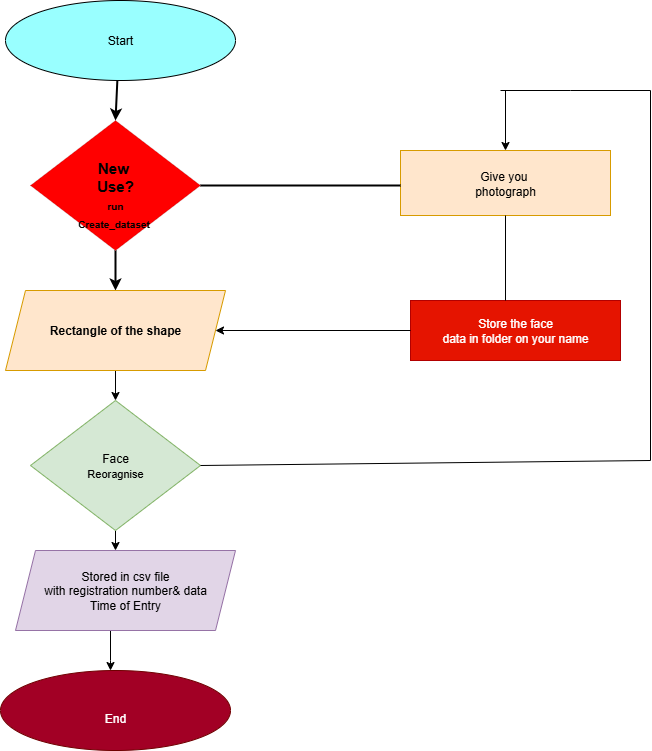

The diagram above was exported from draw.io. Its source (the exported page's mxGraphModel, read from the mxfile embedded in the PNG):
<mxGraphModel dx="1303" dy="823" grid="1" gridSize="10" guides="1" tooltips="1" connect="1" arrows="1" fold="1" page="1" pageScale="1" pageWidth="850" pageHeight="1100" math="0" shadow="0">
  <root>
    <mxCell id="0" />
    <mxCell id="1" parent="0" />
    <mxCell id="xaZgeTUmX4xJPzD83I42-1" value="&lt;br&gt;&lt;div&gt;Start&lt;/div&gt;&lt;div&gt;&lt;br&gt;&lt;/div&gt;" style="ellipse;whiteSpace=wrap;html=1;fillColor=#99FFFF;" vertex="1" parent="1">
      <mxGeometry x="115" y="350" width="230" height="80" as="geometry" />
    </mxCell>
    <mxCell id="xaZgeTUmX4xJPzD83I42-14" value="" style="edgeStyle=orthogonalEdgeStyle;rounded=0;orthogonalLoop=1;jettySize=auto;html=1;strokeWidth=2;fontSize=15;" edge="1" parent="1" source="xaZgeTUmX4xJPzD83I42-5" target="xaZgeTUmX4xJPzD83I42-6">
      <mxGeometry relative="1" as="geometry" />
    </mxCell>
    <mxCell id="xaZgeTUmX4xJPzD83I42-5" value="&lt;br&gt;&lt;div&gt;&lt;b&gt;New&amp;nbsp;&lt;/b&gt;&lt;/div&gt;&lt;div&gt;&lt;b&gt;Use?&lt;/b&gt;&lt;/div&gt;&lt;div&gt;&lt;font size=&quot;1&quot;&gt;&lt;b&gt;run&lt;/b&gt;&lt;/font&gt;&lt;/div&gt;&lt;div&gt;&lt;font size=&quot;1&quot;&gt;&lt;b&gt;Create_dataset&amp;nbsp;&lt;/b&gt;&lt;/font&gt;&lt;/div&gt;" style="rhombus;whiteSpace=wrap;html=1;fillColor=#FF0000;strokeWidth=0;fontSize=15;" vertex="1" parent="1">
      <mxGeometry x="140" y="470" width="170" height="130" as="geometry" />
    </mxCell>
    <mxCell id="xaZgeTUmX4xJPzD83I42-16" value="" style="edgeStyle=orthogonalEdgeStyle;rounded=0;orthogonalLoop=1;jettySize=auto;html=1;" edge="1" parent="1" source="xaZgeTUmX4xJPzD83I42-6" target="xaZgeTUmX4xJPzD83I42-12">
      <mxGeometry relative="1" as="geometry" />
    </mxCell>
    <mxCell id="xaZgeTUmX4xJPzD83I42-6" value="&lt;b&gt;Rectangle of the shape&lt;/b&gt;" style="shape=parallelogram;perimeter=parallelogramPerimeter;whiteSpace=wrap;html=1;fixedSize=1;fillColor=#ffe6cc;strokeColor=#d79b00;" vertex="1" parent="1">
      <mxGeometry x="115" y="640" width="220" height="80" as="geometry" />
    </mxCell>
    <mxCell id="xaZgeTUmX4xJPzD83I42-7" value="&lt;br&gt;&lt;div&gt;End&lt;/div&gt;" style="ellipse;whiteSpace=wrap;html=1;fillColor=#a20025;fontColor=#ffffff;strokeColor=#6F0000;" vertex="1" parent="1">
      <mxGeometry x="110" y="1020" width="230" height="80" as="geometry" />
    </mxCell>
    <mxCell id="xaZgeTUmX4xJPzD83I42-8" value="Give you&amp;nbsp;&lt;div&gt;photograph&lt;/div&gt;" style="rounded=0;whiteSpace=wrap;html=1;fillColor=#ffe6cc;strokeColor=#d79b00;" vertex="1" parent="1">
      <mxGeometry x="510" y="500" width="210" height="65" as="geometry" />
    </mxCell>
    <mxCell id="xaZgeTUmX4xJPzD83I42-9" value="Store the face&lt;div&gt;data in folder on your name&lt;/div&gt;" style="rounded=0;whiteSpace=wrap;html=1;fillColor=#e51400;fontColor=#ffffff;strokeColor=#B20000;" vertex="1" parent="1">
      <mxGeometry x="520" y="650" width="210" height="60" as="geometry" />
    </mxCell>
    <mxCell id="xaZgeTUmX4xJPzD83I42-11" value="" style="endArrow=classic;html=1;rounded=0;exitX=0.463;exitY=0.998;exitDx=0;exitDy=0;exitPerimeter=0;entryX=0.5;entryY=0;entryDx=0;entryDy=0;strokeWidth=2;fontSize=15;" edge="1" parent="1" target="xaZgeTUmX4xJPzD83I42-5">
      <mxGeometry width="50" height="50" relative="1" as="geometry">
        <mxPoint x="226.86000000000013" y="429.8399999999999" as="sourcePoint" />
        <mxPoint x="450" y="650" as="targetPoint" />
      </mxGeometry>
    </mxCell>
    <mxCell id="xaZgeTUmX4xJPzD83I42-17" value="" style="edgeStyle=orthogonalEdgeStyle;rounded=0;orthogonalLoop=1;jettySize=auto;html=1;" edge="1" parent="1" source="xaZgeTUmX4xJPzD83I42-12">
      <mxGeometry relative="1" as="geometry">
        <mxPoint x="225" y="900" as="targetPoint" />
      </mxGeometry>
    </mxCell>
    <mxCell id="xaZgeTUmX4xJPzD83I42-12" value="Face&lt;div&gt;&lt;font style=&quot;font-size: 11px;&quot;&gt;Reoragnise&lt;/font&gt;&lt;/div&gt;" style="rhombus;whiteSpace=wrap;html=1;fillColor=#d5e8d4;strokeColor=#82b366;" vertex="1" parent="1">
      <mxGeometry x="140" y="750" width="170" height="130" as="geometry" />
    </mxCell>
    <mxCell id="xaZgeTUmX4xJPzD83I42-19" value="" style="endArrow=classic;html=1;rounded=0;exitX=0;exitY=0.5;exitDx=0;exitDy=0;entryX=1;entryY=0.5;entryDx=0;entryDy=0;" edge="1" parent="1" source="xaZgeTUmX4xJPzD83I42-9" target="xaZgeTUmX4xJPzD83I42-6">
      <mxGeometry width="50" height="50" relative="1" as="geometry">
        <mxPoint x="402" y="690" as="sourcePoint" />
        <mxPoint x="400" y="730" as="targetPoint" />
      </mxGeometry>
    </mxCell>
    <mxCell id="xaZgeTUmX4xJPzD83I42-23" value="" style="endArrow=none;html=1;rounded=0;exitX=1;exitY=0.5;exitDx=0;exitDy=0;" edge="1" parent="1" source="xaZgeTUmX4xJPzD83I42-12">
      <mxGeometry width="50" height="50" relative="1" as="geometry">
        <mxPoint x="400" y="740" as="sourcePoint" />
        <mxPoint x="760" y="810" as="targetPoint" />
      </mxGeometry>
    </mxCell>
    <mxCell id="xaZgeTUmX4xJPzD83I42-24" value="" style="endArrow=none;html=1;rounded=0;" edge="1" parent="1">
      <mxGeometry width="50" height="50" relative="1" as="geometry">
        <mxPoint x="760" y="810" as="sourcePoint" />
        <mxPoint x="760" y="440" as="targetPoint" />
      </mxGeometry>
    </mxCell>
    <mxCell id="xaZgeTUmX4xJPzD83I42-29" value="" style="endArrow=none;html=1;rounded=0;" edge="1" parent="1">
      <mxGeometry width="50" height="50" relative="1" as="geometry">
        <mxPoint x="610" y="440" as="sourcePoint" />
        <mxPoint x="760" y="440" as="targetPoint" />
        <Array as="points">
          <mxPoint x="680" y="440" />
        </Array>
      </mxGeometry>
    </mxCell>
    <mxCell id="xaZgeTUmX4xJPzD83I42-30" value="" style="endArrow=classic;html=1;rounded=0;entryX=0.5;entryY=0;entryDx=0;entryDy=0;" edge="1" parent="1" target="xaZgeTUmX4xJPzD83I42-8">
      <mxGeometry width="50" height="50" relative="1" as="geometry">
        <mxPoint x="615" y="440" as="sourcePoint" />
        <mxPoint x="630" y="510" as="targetPoint" />
      </mxGeometry>
    </mxCell>
    <mxCell id="xaZgeTUmX4xJPzD83I42-31" value="" style="endArrow=none;html=1;rounded=0;exitX=1;exitY=0.5;exitDx=0;exitDy=0;strokeWidth=2;fontSize=15;" edge="1" parent="1" source="xaZgeTUmX4xJPzD83I42-5">
      <mxGeometry width="50" height="50" relative="1" as="geometry">
        <mxPoint x="410" y="740" as="sourcePoint" />
        <mxPoint x="510" y="535" as="targetPoint" />
      </mxGeometry>
    </mxCell>
    <mxCell id="xaZgeTUmX4xJPzD83I42-32" value="" style="endArrow=none;html=1;rounded=0;exitX=0.5;exitY=1;exitDx=0;exitDy=0;" edge="1" parent="1" source="xaZgeTUmX4xJPzD83I42-8">
      <mxGeometry width="50" height="50" relative="1" as="geometry">
        <mxPoint x="630" y="630" as="sourcePoint" />
        <mxPoint x="615" y="650" as="targetPoint" />
      </mxGeometry>
    </mxCell>
    <mxCell id="xaZgeTUmX4xJPzD83I42-40" value="" style="edgeStyle=orthogonalEdgeStyle;rounded=0;orthogonalLoop=1;jettySize=auto;html=1;" edge="1" parent="1" source="xaZgeTUmX4xJPzD83I42-38" target="xaZgeTUmX4xJPzD83I42-7">
      <mxGeometry relative="1" as="geometry">
        <Array as="points">
          <mxPoint x="220" y="1010" />
          <mxPoint x="220" y="1010" />
        </Array>
      </mxGeometry>
    </mxCell>
    <mxCell id="xaZgeTUmX4xJPzD83I42-38" value="Stored in csv file&lt;div&gt;with registration number&amp;amp; data&lt;/div&gt;&lt;div&gt;Time of Entry&lt;/div&gt;" style="shape=parallelogram;perimeter=parallelogramPerimeter;whiteSpace=wrap;html=1;fixedSize=1;fillColor=#e1d5e7;strokeColor=#9673a6;" vertex="1" parent="1">
      <mxGeometry x="125" y="900" width="220" height="80" as="geometry" />
    </mxCell>
  </root>
</mxGraphModel>